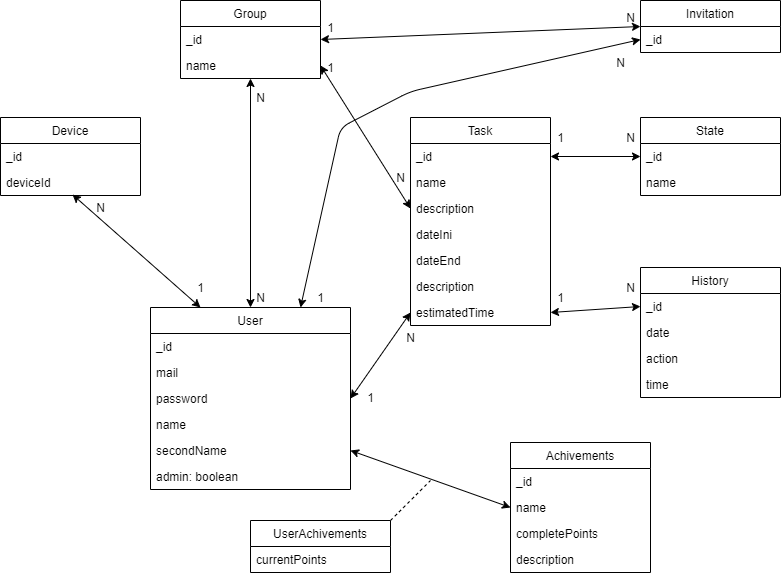

The diagram above was exported from draw.io. Its source (the exported page's mxGraphModel, read from the mxfile embedded in the PNG):
<mxGraphModel dx="1326" dy="806" grid="1" gridSize="10" guides="1" tooltips="1" connect="1" arrows="1" fold="1" page="1" pageScale="1" pageWidth="827" pageHeight="1169" math="0" shadow="0">
  <root>
    <mxCell id="0" />
    <mxCell id="1" parent="0" />
    <mxCell id="lRIT42_bY--8WyriqjhK-4" value="Group" style="swimlane;fontStyle=0;childLayout=stackLayout;horizontal=1;startSize=26;fillColor=none;horizontalStack=0;resizeParent=1;resizeParentMax=0;resizeLast=0;collapsible=1;marginBottom=0;" parent="1" vertex="1">
      <mxGeometry x="200" y="13" width="140" height="78" as="geometry">
        <mxRectangle x="359" y="520" width="90" height="26" as="alternateBounds" />
      </mxGeometry>
    </mxCell>
    <mxCell id="lRIT42_bY--8WyriqjhK-5" value="_id" style="text;strokeColor=none;fillColor=none;align=left;verticalAlign=top;spacingLeft=4;spacingRight=4;overflow=hidden;rotatable=0;points=[[0,0.5],[1,0.5]];portConstraint=eastwest;" parent="lRIT42_bY--8WyriqjhK-4" vertex="1">
      <mxGeometry y="26" width="140" height="26" as="geometry" />
    </mxCell>
    <mxCell id="lRIT42_bY--8WyriqjhK-6" value="name" style="text;strokeColor=none;fillColor=none;align=left;verticalAlign=top;spacingLeft=4;spacingRight=4;overflow=hidden;rotatable=0;points=[[0,0.5],[1,0.5]];portConstraint=eastwest;" parent="lRIT42_bY--8WyriqjhK-4" vertex="1">
      <mxGeometry y="52" width="140" height="26" as="geometry" />
    </mxCell>
    <mxCell id="lRIT42_bY--8WyriqjhK-8" value="Invitation" style="swimlane;fontStyle=0;childLayout=stackLayout;horizontal=1;startSize=26;fillColor=none;horizontalStack=0;resizeParent=1;resizeParentMax=0;resizeLast=0;collapsible=1;marginBottom=0;" parent="1" vertex="1">
      <mxGeometry x="660" y="13" width="140" height="52" as="geometry" />
    </mxCell>
    <mxCell id="lRIT42_bY--8WyriqjhK-9" value="_id" style="text;strokeColor=none;fillColor=none;align=left;verticalAlign=top;spacingLeft=4;spacingRight=4;overflow=hidden;rotatable=0;points=[[0,0.5],[1,0.5]];portConstraint=eastwest;" parent="lRIT42_bY--8WyriqjhK-8" vertex="1">
      <mxGeometry y="26" width="140" height="26" as="geometry" />
    </mxCell>
    <mxCell id="lRIT42_bY--8WyriqjhK-15" value="User" style="swimlane;fontStyle=0;childLayout=stackLayout;horizontal=1;startSize=26;fillColor=none;horizontalStack=0;resizeParent=1;resizeParentMax=0;resizeLast=0;collapsible=1;marginBottom=0;" parent="1" vertex="1">
      <mxGeometry x="170" y="320" width="200" height="182" as="geometry" />
    </mxCell>
    <mxCell id="lRIT42_bY--8WyriqjhK-16" value="_id" style="text;strokeColor=none;fillColor=none;align=left;verticalAlign=top;spacingLeft=4;spacingRight=4;overflow=hidden;rotatable=0;points=[[0,0.5],[1,0.5]];portConstraint=eastwest;" parent="lRIT42_bY--8WyriqjhK-15" vertex="1">
      <mxGeometry y="26" width="200" height="26" as="geometry" />
    </mxCell>
    <mxCell id="lRIT42_bY--8WyriqjhK-17" value="mail" style="text;strokeColor=none;fillColor=none;align=left;verticalAlign=top;spacingLeft=4;spacingRight=4;overflow=hidden;rotatable=0;points=[[0,0.5],[1,0.5]];portConstraint=eastwest;" parent="lRIT42_bY--8WyriqjhK-15" vertex="1">
      <mxGeometry y="52" width="200" height="26" as="geometry" />
    </mxCell>
    <mxCell id="lRIT42_bY--8WyriqjhK-18" value="password" style="text;strokeColor=none;fillColor=none;align=left;verticalAlign=top;spacingLeft=4;spacingRight=4;overflow=hidden;rotatable=0;points=[[0,0.5],[1,0.5]];portConstraint=eastwest;" parent="lRIT42_bY--8WyriqjhK-15" vertex="1">
      <mxGeometry y="78" width="200" height="26" as="geometry" />
    </mxCell>
    <mxCell id="lRIT42_bY--8WyriqjhK-24" value="name" style="text;strokeColor=none;fillColor=none;align=left;verticalAlign=top;spacingLeft=4;spacingRight=4;overflow=hidden;rotatable=0;points=[[0,0.5],[1,0.5]];portConstraint=eastwest;" parent="lRIT42_bY--8WyriqjhK-15" vertex="1">
      <mxGeometry y="104" width="200" height="26" as="geometry" />
    </mxCell>
    <mxCell id="lRIT42_bY--8WyriqjhK-25" value="secondName" style="text;strokeColor=none;fillColor=none;align=left;verticalAlign=top;spacingLeft=4;spacingRight=4;overflow=hidden;rotatable=0;points=[[0,0.5],[1,0.5]];portConstraint=eastwest;" parent="lRIT42_bY--8WyriqjhK-15" vertex="1">
      <mxGeometry y="130" width="200" height="26" as="geometry" />
    </mxCell>
    <mxCell id="8AzACF3erwfn4muggk_q-1" value="admin: boolean" style="text;strokeColor=none;fillColor=none;align=left;verticalAlign=top;spacingLeft=4;spacingRight=4;overflow=hidden;rotatable=0;points=[[0,0.5],[1,0.5]];portConstraint=eastwest;" parent="lRIT42_bY--8WyriqjhK-15" vertex="1">
      <mxGeometry y="156" width="200" height="26" as="geometry" />
    </mxCell>
    <mxCell id="lRIT42_bY--8WyriqjhK-50" value="Task" style="swimlane;fontStyle=0;childLayout=stackLayout;horizontal=1;startSize=26;fillColor=none;horizontalStack=0;resizeParent=1;resizeParentMax=0;resizeLast=0;collapsible=1;marginBottom=0;" parent="1" vertex="1">
      <mxGeometry x="430" y="130" width="140" height="208" as="geometry" />
    </mxCell>
    <mxCell id="lRIT42_bY--8WyriqjhK-51" value="_id" style="text;strokeColor=none;fillColor=none;align=left;verticalAlign=top;spacingLeft=4;spacingRight=4;overflow=hidden;rotatable=0;points=[[0,0.5],[1,0.5]];portConstraint=eastwest;" parent="lRIT42_bY--8WyriqjhK-50" vertex="1">
      <mxGeometry y="26" width="140" height="26" as="geometry" />
    </mxCell>
    <mxCell id="lRIT42_bY--8WyriqjhK-52" value="name" style="text;strokeColor=none;fillColor=none;align=left;verticalAlign=top;spacingLeft=4;spacingRight=4;overflow=hidden;rotatable=0;points=[[0,0.5],[1,0.5]];portConstraint=eastwest;" parent="lRIT42_bY--8WyriqjhK-50" vertex="1">
      <mxGeometry y="52" width="140" height="26" as="geometry" />
    </mxCell>
    <mxCell id="lRIT42_bY--8WyriqjhK-56" value="description" style="text;strokeColor=none;fillColor=none;align=left;verticalAlign=top;spacingLeft=4;spacingRight=4;overflow=hidden;rotatable=0;points=[[0,0.5],[1,0.5]];portConstraint=eastwest;" parent="lRIT42_bY--8WyriqjhK-50" vertex="1">
      <mxGeometry y="78" width="140" height="26" as="geometry" />
    </mxCell>
    <mxCell id="lRIT42_bY--8WyriqjhK-61" value="dateIni" style="text;strokeColor=none;fillColor=none;align=left;verticalAlign=top;spacingLeft=4;spacingRight=4;overflow=hidden;rotatable=0;points=[[0,0.5],[1,0.5]];portConstraint=eastwest;" parent="lRIT42_bY--8WyriqjhK-50" vertex="1">
      <mxGeometry y="104" width="140" height="26" as="geometry" />
    </mxCell>
    <mxCell id="lRIT42_bY--8WyriqjhK-62" value="dateEnd" style="text;strokeColor=none;fillColor=none;align=left;verticalAlign=top;spacingLeft=4;spacingRight=4;overflow=hidden;rotatable=0;points=[[0,0.5],[1,0.5]];portConstraint=eastwest;" parent="lRIT42_bY--8WyriqjhK-50" vertex="1">
      <mxGeometry y="130" width="140" height="26" as="geometry" />
    </mxCell>
    <mxCell id="lRIT42_bY--8WyriqjhK-63" value="description" style="text;strokeColor=none;fillColor=none;align=left;verticalAlign=top;spacingLeft=4;spacingRight=4;overflow=hidden;rotatable=0;points=[[0,0.5],[1,0.5]];portConstraint=eastwest;" parent="lRIT42_bY--8WyriqjhK-50" vertex="1">
      <mxGeometry y="156" width="140" height="26" as="geometry" />
    </mxCell>
    <mxCell id="lRIT42_bY--8WyriqjhK-65" value="estimatedTime" style="text;strokeColor=none;fillColor=none;align=left;verticalAlign=top;spacingLeft=4;spacingRight=4;overflow=hidden;rotatable=0;points=[[0,0.5],[1,0.5]];portConstraint=eastwest;" parent="lRIT42_bY--8WyriqjhK-50" vertex="1">
      <mxGeometry y="182" width="140" height="26" as="geometry" />
    </mxCell>
    <mxCell id="lRIT42_bY--8WyriqjhK-73" value="Device" style="swimlane;fontStyle=0;childLayout=stackLayout;horizontal=1;startSize=26;fillColor=none;horizontalStack=0;resizeParent=1;resizeParentMax=0;resizeLast=0;collapsible=1;marginBottom=0;" parent="1" vertex="1">
      <mxGeometry x="20" y="130" width="140" height="78" as="geometry" />
    </mxCell>
    <mxCell id="lRIT42_bY--8WyriqjhK-74" value="_id" style="text;strokeColor=none;fillColor=none;align=left;verticalAlign=top;spacingLeft=4;spacingRight=4;overflow=hidden;rotatable=0;points=[[0,0.5],[1,0.5]];portConstraint=eastwest;" parent="lRIT42_bY--8WyriqjhK-73" vertex="1">
      <mxGeometry y="26" width="140" height="26" as="geometry" />
    </mxCell>
    <mxCell id="lRIT42_bY--8WyriqjhK-76" value="deviceId" style="text;strokeColor=none;fillColor=none;align=left;verticalAlign=top;spacingLeft=4;spacingRight=4;overflow=hidden;rotatable=0;points=[[0,0.5],[1,0.5]];portConstraint=eastwest;" parent="lRIT42_bY--8WyriqjhK-73" vertex="1">
      <mxGeometry y="52" width="140" height="26" as="geometry" />
    </mxCell>
    <mxCell id="lRIT42_bY--8WyriqjhK-80" value="State" style="swimlane;fontStyle=0;childLayout=stackLayout;horizontal=1;startSize=26;fillColor=none;horizontalStack=0;resizeParent=1;resizeParentMax=0;resizeLast=0;collapsible=1;marginBottom=0;" parent="1" vertex="1">
      <mxGeometry x="660" y="130" width="140" height="78" as="geometry" />
    </mxCell>
    <mxCell id="lRIT42_bY--8WyriqjhK-81" value="_id" style="text;strokeColor=none;fillColor=none;align=left;verticalAlign=top;spacingLeft=4;spacingRight=4;overflow=hidden;rotatable=0;points=[[0,0.5],[1,0.5]];portConstraint=eastwest;" parent="lRIT42_bY--8WyriqjhK-80" vertex="1">
      <mxGeometry y="26" width="140" height="26" as="geometry" />
    </mxCell>
    <mxCell id="lRIT42_bY--8WyriqjhK-82" value="name" style="text;strokeColor=none;fillColor=none;align=left;verticalAlign=top;spacingLeft=4;spacingRight=4;overflow=hidden;rotatable=0;points=[[0,0.5],[1,0.5]];portConstraint=eastwest;" parent="lRIT42_bY--8WyriqjhK-80" vertex="1">
      <mxGeometry y="52" width="140" height="26" as="geometry" />
    </mxCell>
    <mxCell id="lRIT42_bY--8WyriqjhK-90" value="History" style="swimlane;fontStyle=0;childLayout=stackLayout;horizontal=1;startSize=26;fillColor=none;horizontalStack=0;resizeParent=1;resizeParentMax=0;resizeLast=0;collapsible=1;marginBottom=0;" parent="1" vertex="1">
      <mxGeometry x="660" y="280" width="140" height="130" as="geometry" />
    </mxCell>
    <mxCell id="lRIT42_bY--8WyriqjhK-91" value="_id" style="text;strokeColor=none;fillColor=none;align=left;verticalAlign=top;spacingLeft=4;spacingRight=4;overflow=hidden;rotatable=0;points=[[0,0.5],[1,0.5]];portConstraint=eastwest;" parent="lRIT42_bY--8WyriqjhK-90" vertex="1">
      <mxGeometry y="26" width="140" height="26" as="geometry" />
    </mxCell>
    <mxCell id="lRIT42_bY--8WyriqjhK-98" value="date" style="text;strokeColor=none;fillColor=none;align=left;verticalAlign=top;spacingLeft=4;spacingRight=4;overflow=hidden;rotatable=0;points=[[0,0.5],[1,0.5]];portConstraint=eastwest;" parent="lRIT42_bY--8WyriqjhK-90" vertex="1">
      <mxGeometry y="52" width="140" height="26" as="geometry" />
    </mxCell>
    <mxCell id="lRIT42_bY--8WyriqjhK-99" value="action" style="text;strokeColor=none;fillColor=none;align=left;verticalAlign=top;spacingLeft=4;spacingRight=4;overflow=hidden;rotatable=0;points=[[0,0.5],[1,0.5]];portConstraint=eastwest;" parent="lRIT42_bY--8WyriqjhK-90" vertex="1">
      <mxGeometry y="78" width="140" height="26" as="geometry" />
    </mxCell>
    <mxCell id="8AzACF3erwfn4muggk_q-2" value="time" style="text;strokeColor=none;fillColor=none;align=left;verticalAlign=top;spacingLeft=4;spacingRight=4;overflow=hidden;rotatable=0;points=[[0,0.5],[1,0.5]];portConstraint=eastwest;" parent="lRIT42_bY--8WyriqjhK-90" vertex="1">
      <mxGeometry y="104" width="140" height="26" as="geometry" />
    </mxCell>
    <mxCell id="lRIT42_bY--8WyriqjhK-104" value="UserAchivements" style="swimlane;fontStyle=0;childLayout=stackLayout;horizontal=1;startSize=26;fillColor=none;horizontalStack=0;resizeParent=1;resizeParentMax=0;resizeLast=0;collapsible=1;marginBottom=0;" parent="1" vertex="1">
      <mxGeometry x="270" y="533" width="140" height="52" as="geometry" />
    </mxCell>
    <mxCell id="lRIT42_bY--8WyriqjhK-107" value="currentPoints" style="text;strokeColor=none;fillColor=none;align=left;verticalAlign=top;spacingLeft=4;spacingRight=4;overflow=hidden;rotatable=0;points=[[0,0.5],[1,0.5]];portConstraint=eastwest;" parent="lRIT42_bY--8WyriqjhK-104" vertex="1">
      <mxGeometry y="26" width="140" height="26" as="geometry" />
    </mxCell>
    <mxCell id="lRIT42_bY--8WyriqjhK-110" value="Achivements" style="swimlane;fontStyle=0;childLayout=stackLayout;horizontal=1;startSize=26;fillColor=none;horizontalStack=0;resizeParent=1;resizeParentMax=0;resizeLast=0;collapsible=1;marginBottom=0;" parent="1" vertex="1">
      <mxGeometry x="530" y="455" width="140" height="130" as="geometry" />
    </mxCell>
    <mxCell id="lRIT42_bY--8WyriqjhK-111" value="_id" style="text;strokeColor=none;fillColor=none;align=left;verticalAlign=top;spacingLeft=4;spacingRight=4;overflow=hidden;rotatable=0;points=[[0,0.5],[1,0.5]];portConstraint=eastwest;" parent="lRIT42_bY--8WyriqjhK-110" vertex="1">
      <mxGeometry y="26" width="140" height="26" as="geometry" />
    </mxCell>
    <mxCell id="lRIT42_bY--8WyriqjhK-112" value="name" style="text;strokeColor=none;fillColor=none;align=left;verticalAlign=top;spacingLeft=4;spacingRight=4;overflow=hidden;rotatable=0;points=[[0,0.5],[1,0.5]];portConstraint=eastwest;" parent="lRIT42_bY--8WyriqjhK-110" vertex="1">
      <mxGeometry y="52" width="140" height="26" as="geometry" />
    </mxCell>
    <mxCell id="lRIT42_bY--8WyriqjhK-113" value="completePoints" style="text;strokeColor=none;fillColor=none;align=left;verticalAlign=top;spacingLeft=4;spacingRight=4;overflow=hidden;rotatable=0;points=[[0,0.5],[1,0.5]];portConstraint=eastwest;" parent="lRIT42_bY--8WyriqjhK-110" vertex="1">
      <mxGeometry y="78" width="140" height="26" as="geometry" />
    </mxCell>
    <mxCell id="lRIT42_bY--8WyriqjhK-114" value="description" style="text;strokeColor=none;fillColor=none;align=left;verticalAlign=top;spacingLeft=4;spacingRight=4;overflow=hidden;rotatable=0;points=[[0,0.5],[1,0.5]];portConstraint=eastwest;" parent="lRIT42_bY--8WyriqjhK-110" vertex="1">
      <mxGeometry y="104" width="140" height="26" as="geometry" />
    </mxCell>
    <mxCell id="7_BeELE3eForNPJY7JVs-1" value="" style="endArrow=classic;startArrow=classic;html=1;exitX=0.5;exitY=0;exitDx=0;exitDy=0;" edge="1" parent="1" source="lRIT42_bY--8WyriqjhK-15" target="lRIT42_bY--8WyriqjhK-6">
      <mxGeometry width="50" height="50" relative="1" as="geometry">
        <mxPoint x="390" y="240" as="sourcePoint" />
        <mxPoint x="440" y="190" as="targetPoint" />
      </mxGeometry>
    </mxCell>
    <mxCell id="7_BeELE3eForNPJY7JVs-2" value="N" style="text;html=1;align=center;verticalAlign=middle;resizable=0;points=[];autosize=1;" vertex="1" parent="1">
      <mxGeometry x="270" y="100" width="20" height="20" as="geometry" />
    </mxCell>
    <mxCell id="7_BeELE3eForNPJY7JVs-3" value="N" style="text;html=1;align=center;verticalAlign=middle;resizable=0;points=[];autosize=1;" vertex="1" parent="1">
      <mxGeometry x="270" y="300" width="20" height="20" as="geometry" />
    </mxCell>
    <mxCell id="7_BeELE3eForNPJY7JVs-4" value="" style="endArrow=classic;startArrow=classic;html=1;exitX=0.75;exitY=0;exitDx=0;exitDy=0;entryX=0;entryY=0.5;entryDx=0;entryDy=0;" edge="1" parent="1" source="lRIT42_bY--8WyriqjhK-15" target="lRIT42_bY--8WyriqjhK-9">
      <mxGeometry width="50" height="50" relative="1" as="geometry">
        <mxPoint x="210" y="290" as="sourcePoint" />
        <mxPoint x="660" y="78" as="targetPoint" />
        <Array as="points">
          <mxPoint x="360" y="140" />
          <mxPoint x="430" y="104" />
        </Array>
      </mxGeometry>
    </mxCell>
    <mxCell id="7_BeELE3eForNPJY7JVs-5" value="1" style="text;html=1;align=center;verticalAlign=middle;resizable=0;points=[];autosize=1;" vertex="1" parent="1">
      <mxGeometry x="330" y="300" width="20" height="20" as="geometry" />
    </mxCell>
    <mxCell id="7_BeELE3eForNPJY7JVs-6" value="N" style="text;html=1;align=center;verticalAlign=middle;resizable=0;points=[];autosize=1;" vertex="1" parent="1">
      <mxGeometry x="630" y="65" width="20" height="20" as="geometry" />
    </mxCell>
    <mxCell id="7_BeELE3eForNPJY7JVs-7" value="" style="endArrow=classic;startArrow=classic;html=1;exitX=0;exitY=0.5;exitDx=0;exitDy=0;entryX=1;entryY=0.5;entryDx=0;entryDy=0;" edge="1" parent="1" source="lRIT42_bY--8WyriqjhK-112" target="lRIT42_bY--8WyriqjhK-25">
      <mxGeometry width="50" height="50" relative="1" as="geometry">
        <mxPoint x="390" y="660" as="sourcePoint" />
        <mxPoint x="440" y="390" as="targetPoint" />
      </mxGeometry>
    </mxCell>
    <mxCell id="7_BeELE3eForNPJY7JVs-8" value="" style="endArrow=none;dashed=1;html=1;exitX=1;exitY=0;exitDx=0;exitDy=0;" edge="1" parent="1" source="lRIT42_bY--8WyriqjhK-104">
      <mxGeometry width="50" height="50" relative="1" as="geometry">
        <mxPoint x="470" y="353" as="sourcePoint" />
        <mxPoint x="450" y="493" as="targetPoint" />
      </mxGeometry>
    </mxCell>
    <mxCell id="7_BeELE3eForNPJY7JVs-9" value="" style="endArrow=classic;startArrow=classic;html=1;entryX=0;entryY=0.5;entryDx=0;entryDy=0;exitX=1;exitY=0.5;exitDx=0;exitDy=0;" edge="1" parent="1" source="lRIT42_bY--8WyriqjhK-18" target="lRIT42_bY--8WyriqjhK-65">
      <mxGeometry width="50" height="50" relative="1" as="geometry">
        <mxPoint x="390" y="440" as="sourcePoint" />
        <mxPoint x="440" y="390" as="targetPoint" />
      </mxGeometry>
    </mxCell>
    <mxCell id="7_BeELE3eForNPJY7JVs-10" value="1" style="text;html=1;align=center;verticalAlign=middle;resizable=0;points=[];autosize=1;" vertex="1" parent="1">
      <mxGeometry x="380" y="400" width="20" height="20" as="geometry" />
    </mxCell>
    <mxCell id="7_BeELE3eForNPJY7JVs-11" value="N" style="text;html=1;align=center;verticalAlign=middle;resizable=0;points=[];autosize=1;" vertex="1" parent="1">
      <mxGeometry x="420" y="340" width="20" height="20" as="geometry" />
    </mxCell>
    <mxCell id="7_BeELE3eForNPJY7JVs-13" value="" style="endArrow=classic;startArrow=classic;html=1;exitX=1;exitY=0.5;exitDx=0;exitDy=0;entryX=0;entryY=0.5;entryDx=0;entryDy=0;" edge="1" parent="1" source="lRIT42_bY--8WyriqjhK-6" target="lRIT42_bY--8WyriqjhK-56">
      <mxGeometry width="50" height="50" relative="1" as="geometry">
        <mxPoint x="390" y="440" as="sourcePoint" />
        <mxPoint x="440" y="390" as="targetPoint" />
      </mxGeometry>
    </mxCell>
    <mxCell id="7_BeELE3eForNPJY7JVs-14" value="1" style="text;html=1;align=center;verticalAlign=middle;resizable=0;points=[];autosize=1;" vertex="1" parent="1">
      <mxGeometry x="340" y="70" width="20" height="20" as="geometry" />
    </mxCell>
    <mxCell id="7_BeELE3eForNPJY7JVs-15" value="N" style="text;html=1;align=center;verticalAlign=middle;resizable=0;points=[];autosize=1;" vertex="1" parent="1">
      <mxGeometry x="410" y="180" width="20" height="20" as="geometry" />
    </mxCell>
    <mxCell id="7_BeELE3eForNPJY7JVs-16" value="" style="endArrow=classic;startArrow=classic;html=1;entryX=0.514;entryY=0.962;entryDx=0;entryDy=0;entryPerimeter=0;exitX=0.25;exitY=0;exitDx=0;exitDy=0;" edge="1" parent="1" source="lRIT42_bY--8WyriqjhK-15" target="lRIT42_bY--8WyriqjhK-76">
      <mxGeometry width="50" height="50" relative="1" as="geometry">
        <mxPoint x="120" y="330" as="sourcePoint" />
        <mxPoint x="170" y="280" as="targetPoint" />
      </mxGeometry>
    </mxCell>
    <mxCell id="7_BeELE3eForNPJY7JVs-17" value="N" style="text;html=1;align=center;verticalAlign=middle;resizable=0;points=[];autosize=1;" vertex="1" parent="1">
      <mxGeometry x="110" y="210" width="20" height="20" as="geometry" />
    </mxCell>
    <mxCell id="7_BeELE3eForNPJY7JVs-18" value="1" style="text;html=1;align=center;verticalAlign=middle;resizable=0;points=[];autosize=1;" vertex="1" parent="1">
      <mxGeometry x="210" y="290" width="20" height="20" as="geometry" />
    </mxCell>
    <mxCell id="7_BeELE3eForNPJY7JVs-19" value="" style="endArrow=classic;startArrow=classic;html=1;exitX=1;exitY=0.5;exitDx=0;exitDy=0;entryX=0;entryY=0.5;entryDx=0;entryDy=0;" edge="1" parent="1" source="lRIT42_bY--8WyriqjhK-5" target="lRIT42_bY--8WyriqjhK-8">
      <mxGeometry width="50" height="50" relative="1" as="geometry">
        <mxPoint x="390" y="440" as="sourcePoint" />
        <mxPoint x="440" y="390" as="targetPoint" />
      </mxGeometry>
    </mxCell>
    <mxCell id="7_BeELE3eForNPJY7JVs-20" value="1" style="text;html=1;align=center;verticalAlign=middle;resizable=0;points=[];autosize=1;" vertex="1" parent="1">
      <mxGeometry x="340" y="30" width="20" height="20" as="geometry" />
    </mxCell>
    <mxCell id="7_BeELE3eForNPJY7JVs-21" value="N" style="text;html=1;align=center;verticalAlign=middle;resizable=0;points=[];autosize=1;" vertex="1" parent="1">
      <mxGeometry x="640" y="20" width="20" height="20" as="geometry" />
    </mxCell>
    <mxCell id="7_BeELE3eForNPJY7JVs-22" value="" style="endArrow=classic;startArrow=classic;html=1;entryX=0;entryY=0.5;entryDx=0;entryDy=0;exitX=1;exitY=0.5;exitDx=0;exitDy=0;" edge="1" parent="1" source="lRIT42_bY--8WyriqjhK-51" target="lRIT42_bY--8WyriqjhK-81">
      <mxGeometry width="50" height="50" relative="1" as="geometry">
        <mxPoint x="390" y="440" as="sourcePoint" />
        <mxPoint x="440" y="390" as="targetPoint" />
      </mxGeometry>
    </mxCell>
    <mxCell id="7_BeELE3eForNPJY7JVs-23" value="1" style="text;html=1;align=center;verticalAlign=middle;resizable=0;points=[];autosize=1;" vertex="1" parent="1">
      <mxGeometry x="570" y="140" width="20" height="20" as="geometry" />
    </mxCell>
    <mxCell id="7_BeELE3eForNPJY7JVs-24" value="N" style="text;html=1;align=center;verticalAlign=middle;resizable=0;points=[];autosize=1;" vertex="1" parent="1">
      <mxGeometry x="640" y="140" width="20" height="20" as="geometry" />
    </mxCell>
    <mxCell id="7_BeELE3eForNPJY7JVs-25" value="" style="endArrow=classic;startArrow=classic;html=1;entryX=1;entryY=0.5;entryDx=0;entryDy=0;exitX=0;exitY=0.5;exitDx=0;exitDy=0;" edge="1" parent="1" source="lRIT42_bY--8WyriqjhK-91" target="lRIT42_bY--8WyriqjhK-65">
      <mxGeometry width="50" height="50" relative="1" as="geometry">
        <mxPoint x="390" y="440" as="sourcePoint" />
        <mxPoint x="440" y="390" as="targetPoint" />
      </mxGeometry>
    </mxCell>
    <mxCell id="7_BeELE3eForNPJY7JVs-26" value="1" style="text;html=1;align=center;verticalAlign=middle;resizable=0;points=[];autosize=1;" vertex="1" parent="1">
      <mxGeometry x="570" y="300" width="20" height="20" as="geometry" />
    </mxCell>
    <mxCell id="7_BeELE3eForNPJY7JVs-27" value="N" style="text;html=1;align=center;verticalAlign=middle;resizable=0;points=[];autosize=1;" vertex="1" parent="1">
      <mxGeometry x="640" y="290" width="20" height="20" as="geometry" />
    </mxCell>
  </root>
</mxGraphModel>